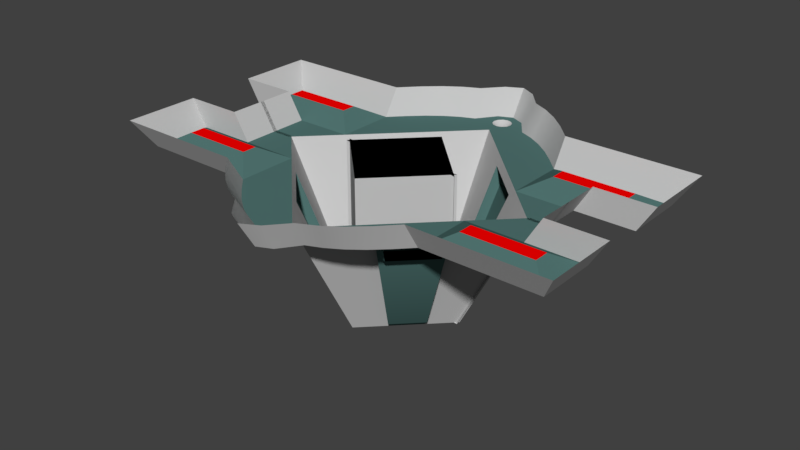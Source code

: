 # Source: pod_dispenser.blend  (saved by Blender 2.79.0; exported with 4.5.12 LTS)
import bpy
from mathutils import Matrix  # noqa: F401  (used for matrix-valued properties, if any)

bpy.ops.wm.read_factory_settings(use_empty=True)
scene = bpy.context.scene
scene.name = 'Scene'

# ---- collections
col_collection_1 = bpy.data.collections.new('Collection 1'); scene.collection.children.link(col_collection_1)

# ---- materials (node trees are filled in below, after node groups)
mat_dark = bpy.data.materials.new('dark')
mat_dark.alpha_threshold = 0.0
mat_dark.use_transparent_shadow = False
mat_dark.diffuse_color = (0.0, 0.0, 0.0, 1.0)
mat_dark.roughness = 0.5
mat_light_metal = bpy.data.materials.new('light metal')
mat_light_metal.alpha_threshold = 0.0
mat_light_metal.use_transparent_shadow = False
mat_light_metal.diffuse_color = (0.5596, 0.5596, 0.5596, 1.0)
mat_light_metal.roughness = 0.5
mat_metal = bpy.data.materials.new('metal')
mat_metal.alpha_threshold = 0.0
mat_metal.use_transparent_shadow = False
mat_metal.diffuse_color = (0.0846, 0.1789, 0.1684, 1.0)
mat_metal.roughness = 0.5
mat_metal.line_color = (0.0, 0.0, 0.0, 1.0)
mat_glow = bpy.data.materials.new('glow')
mat_glow.alpha_threshold = 0.0
mat_glow.use_transparent_shadow = False
mat_glow.diffuse_color = (1.0, 0.0, 0.0, 1.0)
mat_glow.roughness = 0.5

# ---- node groups
ng_auto_smooth = bpy.data.node_groups.new('Auto Smooth', 'GeometryNodeTree')
_s = ng_auto_smooth.interface.new_socket(name='Geometry', in_out='OUTPUT', socket_type='NodeSocketGeometry')
_s = ng_auto_smooth.interface.new_socket(name='Geometry', in_out='INPUT', socket_type='NodeSocketGeometry')
_s = ng_auto_smooth.interface.new_socket(name='Angle', in_out='INPUT', socket_type='NodeSocketFloat')
_s.subtype = 'ANGLE'
_s.min_value = 0.0
_s.max_value = 3.142
ng_auto_smooth.is_modifier = True
_N = ng_auto_smooth.nodes; _L = ng_auto_smooth.links
n0 = _N.new('NodeGroupOutput'); n0.name = 'Group Output'; n0.location = (480, -100)
n1 = _N.new('NodeGroupInput'); n1.name = 'Group Input'; n1.location = (-420, -300)
n2 = _N.new('NodeGroupInput'); n2.name = 'Group Input.001'; n2.location = (-60, -100)
n3 = _N.new('GeometryNodeSetShadeSmooth'); n3.name = 'Set Shade Smooth'; n3.location = (120, -100)
n3.domain = 'EDGE'
n4 = _N.new('GeometryNodeSetShadeSmooth'); n4.name = 'Set Shade Smooth.001'; n4.location = (300, -100)
n5 = _N.new('GeometryNodeInputMeshEdgeAngle'); n5.name = 'Edge Angle'; n5.location = (-420, -220)
n6 = _N.new('GeometryNodeInputEdgeSmooth'); n6.name = 'Is Edge Smooth'; n6.location = (-60, -160)
n7 = _N.new('GeometryNodeInputShadeSmooth'); n7.name = 'Is Face Smooth'; n7.location = (-240, -340)
n8 = _N.new('FunctionNodeBooleanMath'); n8.name = 'Boolean Math'; n8.location = (-60, -220)
n9 = _N.new('FunctionNodeCompare'); n9.name = 'Compare'; n9.location = (-240, -180)
n9.operation = 'LESS_EQUAL'
_L.new(n5.outputs[0], n9.inputs[0])
_L.new(n4.outputs[0], n0.inputs[0])
_L.new(n1.outputs[1], n9.inputs[1])
_L.new(n9.outputs[0], n8.inputs[0])
_L.new(n7.outputs[0], n8.inputs[1])
_L.new(n2.outputs[0], n3.inputs[0])
_L.new(n6.outputs[0], n3.inputs[1])
_L.new(n3.outputs[0], n4.inputs[0])
_L.new(n8.outputs[0], n3.inputs[2])
n0.is_active_output = True

# ---- material node trees

# ---- world
world_world = bpy.data.worlds.new('World'); scene.world = world_world
world_world.color = (0.05088, 0.05088, 0.05088)
world_world.use_sun_shadow = False
world_world.sun_shadow_jitter_overblur = 0.0
world_world.cycles.sampling_method = 'MANUAL'

# ---- meshes
me_plane = bpy.data.meshes.new('Plane')
me_plane.from_pydata([(5.926, 0.1, 5.826), (6.265, -0.6286, 3.822), (8.926, 0.1, 5.826), (8.094, -0.6286, 3.822), (0.0, 0.1, 9.926), (0.0, -1.272, 9.094), (8.926, 0.1, 1.875), (8.094, -1.272, 1.875), (11.93, 0.1, 5.826), (9.922, -0.6286, 3.822), (11.93, 0.1, 1.875), (9.922, -0.6286, 3.047), (1.455, -1.272, 7.745), (0.7277, -1.272, 8.758), (5.08, 0.1, 5.826), (4.233, 0.1, 6.722), (3.386, 0.1, 7.48), (2.54, 0.1, 8.069), (1.693, 0.1, 8.49), (0.8466, 0.1, 9.471), (2.183, -1.272, 7.434), (2.911, -1.272, 6.999), (3.638, -1.272, 6.439), (4.366, -1.272, 5.755), (8.926, 0.1, -0.1), (8.094, -1.272, -0.1), (7.071, -1.272, -0.1), (0.0, -1.272, 6.971), (2.292, -0.4, -0.1), (2.292, -0.4, 0.7898), (0.0, -7.866, 3.436), (3.536, -7.866, -0.1), (0.0, -7.866, 3.082), (3.182, -7.866, -0.1), (0.0, -0.4, -0.1), (0.0, -0.4, 3.082), (3.182, -0.4, -0.1), (2.357, -1.272, 4.614), (6.264, -0.6286, 3.05), (1.179, -7.866, 2.257), (2.357, -7.866, 1.079), (4.552, -1.725, 2.176), (4.275, -2.5, 2.038), (2.276, -1.725, 4.452), (2.138, -2.5, 4.175), (1.605, -7.347, 2.779), (2.879, -7.347, 1.505), (4.606, -2.678, 2.368), (2.468, -2.678, 4.506), (4.883, -1.902, 2.507), (2.607, -1.902, 4.783), (4.972, -2.157, 3.051), (4.75, -2.777, 2.94), (3.151, -2.157, 4.872), (3.04, -2.777, 4.65), (0.0, -1.272, 8.6), (0.0, -1.272, 7.6), (0.25, -1.272, 7.667), (0.433, -1.272, 7.85), (0.5, -1.272, 8.1), (0.433, -1.272, 8.35), (0.25, -1.272, 8.533), (0.0, -1.472, 8.35), (0.0, -1.472, 7.85), (0.125, -1.472, 7.883), (0.2165, -1.472, 7.975), (0.25, -1.472, 8.1), (0.2165, -1.472, 8.225), (0.125, -1.472, 8.317), (11.09, -1.272, 4.994), (11.09, -1.272, 1.875), (8.094, -1.272, 4.994), (8.095, -0.6286, 3.047), (5.094, -1.272, 4.994), (5.091, -1.272, 1.88)], [], [(0, 73, 71, 2), (37, 27, 30, 39, 44, 43), (19, 4, 5, 13), (2, 71, 69, 8), (24, 6, 7, 25), (10, 8, 69, 70), (3, 72, 11, 9), (7, 6, 10, 70), (14, 23, 73), (14, 15, 22, 23), (15, 16, 21, 22), (16, 17, 20, 21), (17, 18, 12, 20), (18, 19, 13, 12), (33, 32, 35, 29, 36), (29, 35, 34, 28), (36, 29, 28), (57, 27, 12), (26, 74, 41, 42, 40, 31), (43, 44, 48, 50), (74, 37, 43, 41), (40, 42, 47, 46), (47, 48, 45, 46), (49, 50, 53, 51), (42, 41, 49, 47), (44, 39, 45, 48), (39, 40, 46, 45), (41, 43, 50, 49), (51, 53, 54, 52), (47, 49, 51, 52), (48, 47, 52, 54), (50, 48, 54, 53), (73, 23, 37), (61, 55, 62, 68), (23, 22, 37), (22, 21, 37), (21, 20, 37), (12, 13, 59), (13, 5, 61), (60, 13, 61), (20, 12, 27), (37, 20, 27), (72, 3, 1), (5, 55, 61), (72, 1, 38), (74, 73, 37), (13, 60, 59), (25, 7, 26), (74, 26, 7), (57, 56, 27), (12, 59, 58), (58, 57, 12), (63, 64, 65, 66, 67, 68, 62), (59, 60, 67, 66), (57, 58, 65, 64), (60, 61, 68, 67), (58, 59, 66, 65), (56, 57, 64, 63), (31, 40, 39, 30, 32, 33), (0, 14, 73), (9, 11, 70, 69), (3, 9, 69, 71), (11, 72, 7, 70), (1, 3, 71, 73), (72, 38, 74, 7), (38, 1, 73, 74)])
me_plane.polygons.foreach_set('use_smooth', [True] * 66)
me_plane.polygons.foreach_set('material_index', [1, 1, 1, 1, 1, 1, 3, 1, 1, 1, 1, 1, 1, 1, 1, 0, 0, 2, 1, 2, 1, 2, 2, 2, 2, 2, 2, 2, 0, 2, 2, 2, 2, 1, 2, 2, 2, 2, 2, 2, 2, 2, 3, 2, 3, 2, 2, 2, 2, 2, 2, 2, 1, 1, 1, 1, 1, 1, 1, 1, 2, 2, 2, 2, 2, 2])
_k = set([(1, 3), (1, 38), (1, 73), (3, 9), (7, 74), (9, 11), (9, 69), (11, 70), (11, 72), (14, 73), (38, 72), (38, 74), (55, 61), (56, 57), (57, 58), (58, 59), (59, 60), (60, 61), (73, 74)])
me_plane.attributes.new('sharp_edge', 'BOOLEAN', 'EDGE').data.foreach_set('value', [ (min(e.vertices), max(e.vertices)) in _k for e in me_plane.edges])
_uv = me_plane.uv_layers.new(name='UVMap')
_uv.uv.foreach_set('vector', [0.3571, 0.1596, 0.3629, 0.06979, 0.4907, 0.147, 0.4849, 0.2368, 0.6455, 0.4789, 0.6452, 0.3146, 0.9932, 0.4374, 0.9933, 0.5194, 0.7106, 0.4865, 0.6698, 0.4818, 0.04632, 0.08243, 0.0002433, 0.06949, 0.04008, 0.0002434, 0.07816, 0.01211, 0.4849, 0.2368, 0.4907, 0.147, 0.6185, 0.2243, 0.6126, 0.3141, 0.9686, 0.07341, 0.8786, 0.1129, 0.8465, 0.03973, 0.9365, 0.0002433, 0.7927, 0.2351, 0.6126, 0.3141, 0.6185, 0.2243, 0.7607, 0.1619, 0.3468, 0.446, 0.387, 0.441, 0.4015, 0.5134, 0.3689, 0.5228, 0.8465, 0.03973, 0.8786, 0.1129, 0.7927, 0.2351, 0.7607, 0.1619, 0.321, 0.1378, 0.3112, 0.06136, 0.3629, 0.06979, 0.321, 0.1378, 0.2604, 0.1281, 0.2623, 0.05233, 0.3112, 0.06136, 0.2604, 0.1281, 0.2049, 0.1172, 0.2177, 0.04217, 0.2623, 0.05233, 0.2049, 0.1172, 0.1551, 0.1048, 0.1771, 0.03066, 0.2177, 0.04217, 0.1551, 0.1048, 0.1103, 0.09033, 0.14, 0.01754, 0.1771, 0.03066, 0.1103, 0.09033, 0.04632, 0.08243, 0.07816, 0.01211, 0.14, 0.01754, 0.0002433, 0.8593, 0.0002433, 0.6359, 0.3958, 0.6359, 0.3997, 0.8593, 0.3958, 0.8593, 0.7303, 0.9348, 0.6554, 0.86, 0.7593, 0.86, 0.7593, 0.9348, 0.7593, 0.9639, 0.7303, 0.9348, 0.7593, 0.9348, 0.09055, 0.1632, 0.1167, 0.1443, 0.1018, 0.2148, 0.6452, 0.8136, 0.6457, 0.6464, 0.67, 0.6434, 0.7116, 0.6387, 0.9998, 0.6055, 0.9995, 0.6892, 0.4002, 0.9657, 0.4056, 0.9245, 0.4303, 0.9278, 0.4248, 0.969, 0.6457, 0.6464, 0.6455, 0.4789, 0.6698, 0.4818, 0.67, 0.6434, 0.5675, 0.6394, 0.6055, 0.9245, 0.5808, 0.9278, 0.5504, 0.6781, 0.5808, 0.9278, 0.4303, 0.9278, 0.4607, 0.6781, 0.5504, 0.6781, 0.1506, 0.3754, 0.1506, 0.5357, 0.125, 0.5196, 0.125, 0.3915, 0.6055, 0.9245, 0.6109, 0.9657, 0.5863, 0.969, 0.5808, 0.9278, 0.4056, 0.9245, 0.4436, 0.6394, 0.4607, 0.6781, 0.4303, 0.9278, 0.4641, 0.6359, 0.547, 0.6359, 0.5504, 0.6781, 0.4607, 0.6781, 0.6114, 0.7961, 0.6114, 0.6359, 0.6363, 0.6359, 0.6363, 0.7961, 0.125, 0.3915, 0.125, 0.5196, 0.09195, 0.5157, 0.09195, 0.3954, 0.08598, 0.3662, 0.1273, 0.3613, 0.125, 0.3915, 0.09195, 0.3954, 0.06625, 0.5308, 0.06625, 0.3803, 0.09195, 0.3954, 0.09195, 0.5157, 0.1273, 0.5498, 0.08598, 0.5449, 0.09195, 0.5157, 0.125, 0.5196, 0.2614, 0.3343, 0.2206, 0.3129, 0.2442, 0.2148, 0.964, 0.8987, 0.9766, 0.9292, 0.9365, 0.9368, 0.9315, 0.9211, 0.2206, 0.3129, 0.1831, 0.2906, 0.2442, 0.2148, 0.1831, 0.2906, 0.1508, 0.2668, 0.2442, 0.2148, 0.1508, 0.2668, 0.1237, 0.2415, 0.2442, 0.2148, 0.1018, 0.2148, 0.05052, 0.1964, 0.07539, 0.1789, 0.05052, 0.1964, 0.02762, 0.17, 0.05419, 0.1737, 0.06409, 0.1791, 0.05052, 0.1964, 0.05419, 0.1737, 0.1237, 0.2415, 0.1018, 0.2148, 0.1167, 0.1443, 0.2442, 0.2148, 0.1237, 0.2415, 0.1167, 0.1443, 0.387, 0.441, 0.3468, 0.446, 0.325, 0.3694, 0.02762, 0.17, 0.04835, 0.164, 0.05419, 0.1737, 0.387, 0.441, 0.325, 0.3694, 0.3524, 0.3572, 0.3717, 0.2852, 0.2614, 0.3343, 0.2442, 0.2148, 0.05052, 0.1964, 0.06409, 0.1791, 0.07539, 0.1789, 0.5115, 0.3986, 0.4286, 0.4225, 0.4991, 0.3557, 0.3717, 0.2852, 0.4991, 0.3557, 0.4286, 0.4225, 0.09055, 0.1632, 0.09034, 0.1519, 0.1167, 0.1443, 0.1018, 0.2148, 0.07539, 0.1789, 0.08508, 0.1731, 0.08508, 0.1731, 0.09055, 0.1632, 0.1018, 0.2148, 0.8744, 0.9368, 0.8794, 0.9217, 0.8908, 0.911, 0.9056, 0.907, 0.9203, 0.9106, 0.9315, 0.9211, 0.9365, 0.9368, 0.9047, 0.8679, 0.9384, 0.8759, 0.9203, 0.9106, 0.9056, 0.907, 0.847, 0.899, 0.8718, 0.8767, 0.8908, 0.911, 0.8794, 0.9217, 0.9384, 0.8759, 0.964, 0.8987, 0.9315, 0.9211, 0.9203, 0.9106, 0.8718, 0.8767, 0.9047, 0.8679, 0.9056, 0.907, 0.8908, 0.911, 0.8344, 0.93, 0.847, 0.899, 0.8794, 0.9217, 0.8744, 0.9368, 0.7866, 0.3117, 0.8465, 0.2543, 0.9064, 0.1969, 0.9663, 0.1395, 0.9659, 0.1571, 0.8042, 0.3121, 0.3571, 0.1596, 0.321, 0.1378, 0.3629, 0.06979, 0.3689, 0.5228, 0.4015, 0.5134, 0.4648, 0.5485, 0.3339, 0.5862, 0.3468, 0.446, 0.3689, 0.5228, 0.3339, 0.5862, 0.2976, 0.4602, 0.4015, 0.5134, 0.387, 0.441, 0.4286, 0.4225, 0.4648, 0.5485, 0.325, 0.3694, 0.3468, 0.446, 0.2976, 0.4602, 0.2614, 0.3343, 0.387, 0.441, 0.3524, 0.3572, 0.3717, 0.2852, 0.4286, 0.4225, 0.3524, 0.3572, 0.325, 0.3694, 0.2614, 0.3343, 0.3717, 0.2852])
me_plane.materials.append(mat_dark)
me_plane.materials.append(mat_light_metal)
me_plane.materials.append(mat_metal)
me_plane.materials.append(mat_glow)
me_plane.use_remesh_preserve_volume = False
me_plane.use_remesh_preserve_attributes = False
me_plane.use_mirror_vertex_groups = False
me_plane.update()

# ---- objects
ob_plane = bpy.data.objects.new('Plane', me_plane)

# ---- transforms, parenting, visibility, modifiers, constraints
ob_plane.location = (0.0, -0.1, -0.1)
ob_plane.rotation_euler = (1.571, -0.0, 0.0)
ob_plane.lineart.crease_threshold = 0.0
_m = ob_plane.modifiers.new('Mirror', 'MIRROR')
_m.use_axis = (True, False, True)
_m = ob_plane.modifiers.new('Auto Smooth', 'NODES')
_m.node_group = ng_auto_smooth
_gi = [s.identifier for s in ng_auto_smooth.interface.items_tree if s.item_type == 'SOCKET' and s.in_out == 'INPUT']
_m[_gi[1]] = 0.7854  # Angle

# ---- collection membership
col_collection_1.objects.link(ob_plane)

# ---- scene / render settings (as saved in the file)
scene.frame_start = 1; scene.frame_end = 20; scene.frame_set(0)
scene.render.engine = 'BLENDER_EEVEE_NEXT'
scene.render.resolution_percentage = 50
scene.render.dither_intensity = 0.0
scene.cycles.use_denoising = False
scene.cycles.samples = 128
scene.cycles.sampling_pattern = 'TABULATED_SOBOL'
scene.cycles.use_adaptive_sampling = False
scene.cycles.use_light_tree = False
scene.cycles.blur_glossy = 0.0
scene.cycles.sample_clamp_indirect = 0.0
scene.view_settings.view_transform = 'Standard'
bpy.context.view_layer.update()

# ---- added for rendering (the .blend has no active camera and no usable light): camera, sun
cam_auto = bpy.data.cameras.new('AutoCamera')
cam_auto.lens = 50.0
cam_auto.sensor_width = 36.0
cam_auto.clip_end = 1000.0
ob_auto_camera = bpy.data.objects.new('AutoCamera', cam_auto)
scene.collection.objects.link(ob_auto_camera)
ob_auto_camera.location = (29.6435, -35.6722, 19.7317)
ob_auto_camera.rotation_euler = (1.09748, -7.21219e-08, 0.694738)
scene.camera = ob_auto_camera
light_auto_sun = bpy.data.lights.new('AutoSun', 'SUN')
light_auto_sun.energy = 3.0
light_auto_sun.angle = 0.0523599
ob_auto_sun = bpy.data.objects.new('AutoSun', light_auto_sun)
scene.collection.objects.link(ob_auto_sun)
ob_auto_sun.rotation_euler = (0.872665, 0.174533, 0.523599)
bpy.context.view_layer.update()
